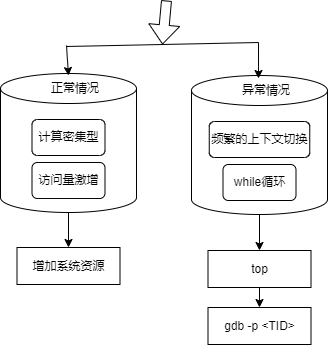

The diagram above was exported from draw.io. Its source (the exported page's mxGraphModel, read from the mxfile embedded in the PNG):
<mxGraphModel dx="1426" dy="785" grid="0" gridSize="10" guides="1" tooltips="1" connect="1" arrows="1" fold="1" page="1" pageScale="1" pageWidth="827" pageHeight="1169" background="#ffffff" math="0" shadow="0">
  <root>
    <mxCell id="0" />
    <mxCell id="1" parent="0" />
    <mxCell id="0YUlvL5hwOzYr6ihCtRE-4" value="" style="shape=cylinder3;whiteSpace=wrap;html=1;boundedLbl=1;backgroundOutline=1;size=15;" vertex="1" parent="1">
      <mxGeometry x="166" y="389" width="136" height="139" as="geometry" />
    </mxCell>
    <mxCell id="0YUlvL5hwOzYr6ihCtRE-5" value="正常情况" style="text;html=1;align=center;verticalAlign=middle;whiteSpace=wrap;rounded=0;" vertex="1" parent="1">
      <mxGeometry x="211" y="389" width="60" height="30" as="geometry" />
    </mxCell>
    <mxCell id="0YUlvL5hwOzYr6ihCtRE-2" value="计算密集型" style="rounded=1;whiteSpace=wrap;html=1;" vertex="1" parent="1">
      <mxGeometry x="197.5" y="435" width="73" height="36" as="geometry" />
    </mxCell>
    <mxCell id="0YUlvL5hwOzYr6ihCtRE-6" value="访问量激增" style="rounded=1;whiteSpace=wrap;html=1;" vertex="1" parent="1">
      <mxGeometry x="197.5" y="478" width="73" height="36" as="geometry" />
    </mxCell>
    <mxCell id="0YUlvL5hwOzYr6ihCtRE-14" style="edgeStyle=orthogonalEdgeStyle;rounded=0;orthogonalLoop=1;jettySize=auto;html=1;exitX=0.5;exitY=1;exitDx=0;exitDy=0;exitPerimeter=0;entryX=0.5;entryY=0;entryDx=0;entryDy=0;" edge="1" parent="1" source="0YUlvL5hwOzYr6ihCtRE-7" target="0YUlvL5hwOzYr6ihCtRE-13">
      <mxGeometry relative="1" as="geometry" />
    </mxCell>
    <mxCell id="0YUlvL5hwOzYr6ihCtRE-7" value="" style="shape=cylinder3;whiteSpace=wrap;html=1;boundedLbl=1;backgroundOutline=1;size=15;" vertex="1" parent="1">
      <mxGeometry x="357" y="391" width="136" height="139" as="geometry" />
    </mxCell>
    <mxCell id="0YUlvL5hwOzYr6ihCtRE-8" value="异常情况" style="text;html=1;align=center;verticalAlign=middle;whiteSpace=wrap;rounded=0;" vertex="1" parent="1">
      <mxGeometry x="402" y="391" width="60" height="30" as="geometry" />
    </mxCell>
    <mxCell id="0YUlvL5hwOzYr6ihCtRE-9" value="频繁的上下文切换" style="rounded=1;whiteSpace=wrap;html=1;" vertex="1" parent="1">
      <mxGeometry x="374.75" y="437" width="100.5" height="36" as="geometry" />
    </mxCell>
    <mxCell id="0YUlvL5hwOzYr6ihCtRE-10" value="while循环" style="rounded=1;whiteSpace=wrap;html=1;" vertex="1" parent="1">
      <mxGeometry x="388.5" y="480" width="73" height="36" as="geometry" />
    </mxCell>
    <mxCell id="0YUlvL5hwOzYr6ihCtRE-11" value="" style="endArrow=classic;html=1;rounded=0;exitX=0.5;exitY=1;exitDx=0;exitDy=0;exitPerimeter=0;" edge="1" parent="1" source="0YUlvL5hwOzYr6ihCtRE-4" target="0YUlvL5hwOzYr6ihCtRE-12">
      <mxGeometry width="50" height="50" relative="1" as="geometry">
        <mxPoint x="387" y="429" as="sourcePoint" />
        <mxPoint x="234" y="562" as="targetPoint" />
      </mxGeometry>
    </mxCell>
    <mxCell id="0YUlvL5hwOzYr6ihCtRE-12" value="增加系统资源" style="rounded=0;whiteSpace=wrap;html=1;" vertex="1" parent="1">
      <mxGeometry x="182.5" y="563" width="103" height="37" as="geometry" />
    </mxCell>
    <mxCell id="0YUlvL5hwOzYr6ihCtRE-16" style="edgeStyle=orthogonalEdgeStyle;rounded=0;orthogonalLoop=1;jettySize=auto;html=1;exitX=0.5;exitY=1;exitDx=0;exitDy=0;entryX=0.5;entryY=0;entryDx=0;entryDy=0;" edge="1" parent="1" source="0YUlvL5hwOzYr6ihCtRE-13" target="0YUlvL5hwOzYr6ihCtRE-15">
      <mxGeometry relative="1" as="geometry" />
    </mxCell>
    <mxCell id="0YUlvL5hwOzYr6ihCtRE-13" value="top" style="rounded=0;whiteSpace=wrap;html=1;" vertex="1" parent="1">
      <mxGeometry x="373.5" y="566" width="103" height="37" as="geometry" />
    </mxCell>
    <mxCell id="0YUlvL5hwOzYr6ihCtRE-15" value="gdb -p &amp;lt;TID&amp;gt;" style="rounded=0;whiteSpace=wrap;html=1;" vertex="1" parent="1">
      <mxGeometry x="373.5" y="623" width="103" height="37" as="geometry" />
    </mxCell>
    <mxCell id="0YUlvL5hwOzYr6ihCtRE-17" value="" style="endArrow=none;html=1;rounded=0;" edge="1" parent="1">
      <mxGeometry width="50" height="50" relative="1" as="geometry">
        <mxPoint x="232" y="362" as="sourcePoint" />
        <mxPoint x="424" y="358" as="targetPoint" />
      </mxGeometry>
    </mxCell>
    <mxCell id="0YUlvL5hwOzYr6ihCtRE-18" value="" style="endArrow=classic;html=1;rounded=0;entryX=0.367;entryY=0.1;entryDx=0;entryDy=0;entryPerimeter=0;" edge="1" parent="1" target="0YUlvL5hwOzYr6ihCtRE-8">
      <mxGeometry width="50" height="50" relative="1" as="geometry">
        <mxPoint x="424" y="358" as="sourcePoint" />
        <mxPoint x="437" y="379" as="targetPoint" />
      </mxGeometry>
    </mxCell>
    <mxCell id="0YUlvL5hwOzYr6ihCtRE-19" value="" style="endArrow=classic;html=1;rounded=0;entryX=0.383;entryY=0.067;entryDx=0;entryDy=0;entryPerimeter=0;" edge="1" parent="1" target="0YUlvL5hwOzYr6ihCtRE-5">
      <mxGeometry width="50" height="50" relative="1" as="geometry">
        <mxPoint x="232" y="361" as="sourcePoint" />
        <mxPoint x="437" y="379" as="targetPoint" />
      </mxGeometry>
    </mxCell>
    <mxCell id="0YUlvL5hwOzYr6ihCtRE-20" value="" style="shape=flexArrow;endArrow=classic;html=1;rounded=0;" edge="1" parent="1">
      <mxGeometry width="50" height="50" relative="1" as="geometry">
        <mxPoint x="332" y="316" as="sourcePoint" />
        <mxPoint x="328" y="360" as="targetPoint" />
      </mxGeometry>
    </mxCell>
  </root>
</mxGraphModel>